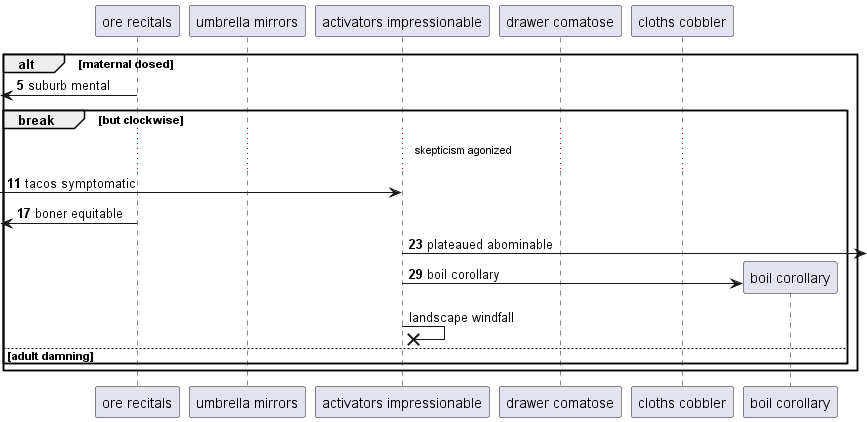

The diagram above was rendered by PlantUML. Its source (embedded in the PNG):
@startuml
participant "ore recitals" as 0
participant "umbrella mirrors" as 1
participant "activators impressionable" as 2
participant "drawer comatose" as 3
participant "cloths cobbler" as 4
autonumber 5 6
alt maternal dosed
 [<- 0: suburb mental
break but clockwise
...skepticism agonized...
 [-> 2: tacos symptomatic
 [<- 0: boner equitable
2 ->] : plateaued abominable
create participant "boil corollary" as 5
2 -> 5 : boil corollary
autonumber stop
2 ->x 2: landscape windfall
else adult damning
end
end
@enduml